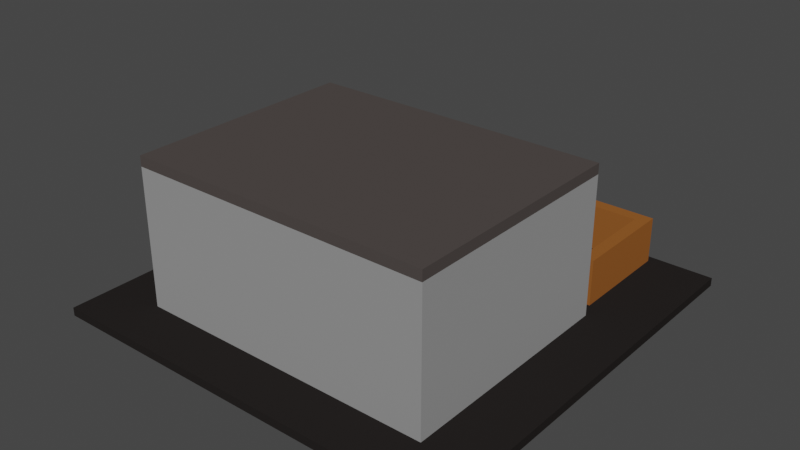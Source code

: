 # Source: warehouse.blend  (saved by Blender 2.82.7; exported with 4.5.12 LTS)
import bpy
from mathutils import Matrix  # noqa: F401  (used for matrix-valued properties, if any)

bpy.ops.wm.read_factory_settings(use_empty=True)
scene = bpy.context.scene
scene.name = 'Scene'

# ---- collections
col_collection = bpy.data.collections.new('Collection'); scene.collection.children.link(col_collection)
col_warehouse = bpy.data.collections.new('Warehouse'); scene.collection.children.link(col_warehouse)
col_fences = bpy.data.collections.new('Fences'); scene.collection.children.link(col_fences)

# ---- materials (node trees are filled in below, after node groups)
mat_material_convenience_road = bpy.data.materials.new('Material_Convenience_Road')
mat_material_convenience_road.alpha_threshold = 0.0
mat_material_convenience_road.use_transparent_shadow = False
mat_material_convenience_road.diffuse_color = (0.02029, 0.01764, 0.01681, 1.0)
mat_material_convenience_road.roughness = 1.0
mat_material_convenience_road.specular_intensity = 0.0
mat_material_convenience_road.line_color = (0.0, 0.0, 0.0, 1.0)
mat_material_body_warehouse = bpy.data.materials.new('Material_Body_warehouse')
mat_material_body_warehouse.use_transparent_shadow = False
mat_material_body_warehouse.diffuse_color = (0.2957, 0.2957, 0.2957, 1.0)
mat_material_roof_warehouse = bpy.data.materials.new('Material_Roof_warehouse')
mat_material_roof_warehouse.use_transparent_shadow = False
mat_material_roof_warehouse.diffuse_color = (0.07658, 0.06512, 0.06155, 1.0)
mat_material_roof_warehouse.roughness = 1.0
mat_material_roof_warehouse.specular_intensity = 0.0
mat_material_fence_warehouse = bpy.data.materials.new('Material_Fence_warehouse')
mat_material_fence_warehouse.use_transparent_shadow = False
mat_material_fence_warehouse.diffuse_color = (0.2957, 0.104, 0.02501, 1.0)
mat_material_fence_warehouse.roughness = 0.9
mat_material_fence_warehouse.specular_intensity = 0.0
mat_material_fence_warehouse_001 = bpy.data.materials.new('Material_Fence_warehouse.001')
mat_material_fence_warehouse_001.use_transparent_shadow = False
mat_material_fence_warehouse_001.diffuse_color = (0.2957, 0.104, 0.02501, 1.0)
mat_material_fence_warehouse_001.roughness = 0.9
mat_material_fence_warehouse_001.specular_intensity = 0.0
mat_material_fence_warehouse_002 = bpy.data.materials.new('Material_Fence_warehouse.002')
mat_material_fence_warehouse_002.use_transparent_shadow = False
mat_material_fence_warehouse_002.diffuse_color = (0.2957, 0.104, 0.02501, 1.0)
mat_material_fence_warehouse_002.roughness = 0.9
mat_material_fence_warehouse_002.specular_intensity = 0.0

# ---- material node trees

# ---- world
world_world = bpy.data.worlds.new('World'); scene.world = world_world
world_world.color = (0.05088, 0.05088, 0.05088)
world_world.use_sun_shadow = False
world_world.sun_shadow_jitter_overblur = 0.0

# ---- meshes
me_cube = bpy.data.meshes.new('Cube')
me_cube.from_pydata([(1.0, 1.0, 1.0), (1.0, 1.0, -1.0), (1.0, -1.0, 1.0), (1.0, -1.0, -1.0), (-1.0, 1.0, 1.0), (-1.0, 1.0, -1.0), (-1.0, -1.0, 1.0), (-1.0, -1.0, -1.0)], [], [(0, 4, 6, 2), (3, 2, 6, 7), (7, 6, 4, 5), (5, 1, 3, 7), (1, 0, 2, 3), (5, 4, 0, 1)])
_uv = me_cube.uv_layers.new(name='UVMap')
_uv.uv.foreach_set('vector', [0.625, 0.5, 0.875, 0.5, 0.875, 0.75, 0.625, 0.75, 0.375, 0.75, 0.625, 0.75, 0.625, 1.0, 0.375, 1.0, 0.375, 0.0, 0.625, 0.0, 0.625, 0.25, 0.375, 0.25, 0.125, 0.5, 0.375, 0.5, 0.375, 0.75, 0.125, 0.75, 0.375, 0.5, 0.625, 0.5, 0.625, 0.75, 0.375, 0.75, 0.375, 0.25, 0.625, 0.25, 0.625, 0.5, 0.375, 0.5])
me_cube.materials.append(mat_material_convenience_road)
me_cube.use_remesh_preserve_volume = False
me_cube.use_remesh_preserve_attributes = False
me_cube.use_mirror_vertex_groups = False
me_cube.update()
me_cube_025 = bpy.data.meshes.new('Cube.025')
me_cube_025.from_pydata([(-1.0, -1.0, -1.0), (-1.0, -1.0, 1.0), (-1.0, 1.0, -1.0), (-1.0, 1.0, 1.0), (1.0, -1.0, -1.0), (1.0, -1.0, 1.0), (1.0, 1.0, -1.0), (1.0, 1.0, 1.0)], [], [(0, 1, 3, 2), (2, 3, 7, 6), (6, 7, 5, 4), (4, 5, 1, 0), (2, 6, 4, 0), (7, 3, 1, 5)])
_uv = me_cube_025.uv_layers.new(name='UVMap')
_uv.uv.foreach_set('vector', [0.375, 0.0, 0.625, 0.0, 0.625, 0.25, 0.375, 0.25, 0.375, 0.25, 0.625, 0.25, 0.625, 0.5, 0.375, 0.5, 0.375, 0.5, 0.625, 0.5, 0.625, 0.75, 0.375, 0.75, 0.375, 0.75, 0.625, 0.75, 0.625, 1.0, 0.375, 1.0, 0.125, 0.5, 0.375, 0.5, 0.375, 0.75, 0.125, 0.75, 0.625, 0.5, 0.875, 0.5, 0.875, 0.75, 0.625, 0.75])
me_cube_025.materials.append(mat_material_body_warehouse)
me_cube_025.use_remesh_fix_poles = True
me_cube_025.use_remesh_preserve_attributes = False
me_cube_025.use_mirror_vertex_groups = False
me_cube_025.update()
me_cube_002 = bpy.data.meshes.new('Cube.002')
me_cube_002.from_pydata([(1.0, 1.0, 1.5), (-1.0, 1.0, 1.5), (-1.0, -1.0, 1.5), (1.0, -1.0, 1.5), (1.0, 1.0, 1.65), (-1.0, 1.0, 1.65), (-1.0, -1.0, 1.65), (1.0, -1.0, 1.65)], [], [(1, 0, 3, 2), (5, 4, 7, 6), (2, 6, 5, 1), (3, 7, 6, 2), (0, 4, 7, 3), (1, 5, 4, 0)])
_uv = me_cube_002.uv_layers.new(name='UVMap')
_uv.uv.foreach_set('vector', [0.0, 0.0, 0.0, 0.0, 0.0, 0.0, 0.0, 0.0, 0.0, 0.0, 0.0, 0.0, 0.0, 0.0, 0.0, 0.0, 0.0, 0.0, 0.0, 0.0, 0.0, 0.0, 0.0, 0.0, 0.0, 0.0, 0.0, 0.0, 0.0, 0.0, 0.0, 0.0, 0.0, 0.0, 0.0, 0.0, 0.0, 0.0, 0.0, 0.0, 0.0, 0.0, 0.0, 0.0, 0.0, 0.0, 0.0, 0.0])
me_cube_002.materials.append(mat_material_roof_warehouse)
me_cube_002.use_remesh_fix_poles = True
me_cube_002.use_remesh_preserve_attributes = False
me_cube_002.use_mirror_vertex_groups = False
me_cube_002.update()
me_cube_003 = bpy.data.meshes.new('Cube.003')
me_cube_003.from_pydata([(-1.0, -1.0, -1.0), (-1.0, -1.0, 1.0), (-1.0, 1.0, -1.0), (-1.0, 1.0, 1.0), (1.0, -1.0, -1.0), (1.0, -1.0, 1.0), (1.0, 1.0, -1.0), (1.0, 1.0, 1.0)], [], [(0, 1, 3, 2), (2, 3, 7, 6), (6, 7, 5, 4), (4, 5, 1, 0), (2, 6, 4, 0), (7, 3, 1, 5)])
_uv = me_cube_003.uv_layers.new(name='UVMap')
_uv.uv.foreach_set('vector', [0.375, 0.0, 0.625, 0.0, 0.625, 0.25, 0.375, 0.25, 0.375, 0.25, 0.625, 0.25, 0.625, 0.5, 0.375, 0.5, 0.375, 0.5, 0.625, 0.5, 0.625, 0.75, 0.375, 0.75, 0.375, 0.75, 0.625, 0.75, 0.625, 1.0, 0.375, 1.0, 0.125, 0.5, 0.375, 0.5, 0.375, 0.75, 0.125, 0.75, 0.625, 0.5, 0.875, 0.5, 0.875, 0.75, 0.625, 0.75])
me_cube_003.materials.append(mat_material_fence_warehouse)
me_cube_003.use_remesh_fix_poles = True
me_cube_003.use_remesh_preserve_attributes = False
me_cube_003.use_mirror_vertex_groups = False
me_cube_003.update()
me_cube_004 = bpy.data.meshes.new('Cube.004')
me_cube_004.from_pydata([(-1.0, -1.0, -1.0), (-1.0, -1.0, 1.0), (-1.0, 1.0, -1.0), (-1.0, 1.0, 1.0), (1.0, -1.0, -1.0), (1.0, -1.0, 1.0), (1.0, 1.0, -1.0), (1.0, 1.0, 1.0)], [], [(0, 1, 3, 2), (2, 3, 7, 6), (6, 7, 5, 4), (4, 5, 1, 0), (2, 6, 4, 0), (7, 3, 1, 5)])
_uv = me_cube_004.uv_layers.new(name='UVMap')
_uv.uv.foreach_set('vector', [0.375, 0.0, 0.625, 0.0, 0.625, 0.25, 0.375, 0.25, 0.375, 0.25, 0.625, 0.25, 0.625, 0.5, 0.375, 0.5, 0.375, 0.5, 0.625, 0.5, 0.625, 0.75, 0.375, 0.75, 0.375, 0.75, 0.625, 0.75, 0.625, 1.0, 0.375, 1.0, 0.125, 0.5, 0.375, 0.5, 0.375, 0.75, 0.125, 0.75, 0.625, 0.5, 0.875, 0.5, 0.875, 0.75, 0.625, 0.75])
me_cube_004.materials.append(mat_material_fence_warehouse_001)
me_cube_004.use_remesh_fix_poles = True
me_cube_004.use_remesh_preserve_attributes = False
me_cube_004.use_mirror_vertex_groups = False
me_cube_004.update()
me_cube_005 = bpy.data.meshes.new('Cube.005')
me_cube_005.from_pydata([(-1.0, -1.0, -1.0), (-1.0, -1.0, 1.0), (-1.0, 1.0, -1.0), (-1.0, 1.0, 1.0), (1.0, -1.0, -1.0), (1.0, -1.0, 1.0), (1.0, 1.0, -1.0), (1.0, 1.0, 1.0)], [], [(0, 1, 3, 2), (2, 3, 7, 6), (6, 7, 5, 4), (4, 5, 1, 0), (2, 6, 4, 0), (7, 3, 1, 5)])
_uv = me_cube_005.uv_layers.new(name='UVMap')
_uv.uv.foreach_set('vector', [0.375, 0.0, 0.625, 0.0, 0.625, 0.25, 0.375, 0.25, 0.375, 0.25, 0.625, 0.25, 0.625, 0.5, 0.375, 0.5, 0.375, 0.5, 0.625, 0.5, 0.625, 0.75, 0.375, 0.75, 0.375, 0.75, 0.625, 0.75, 0.625, 1.0, 0.375, 1.0, 0.125, 0.5, 0.375, 0.5, 0.375, 0.75, 0.125, 0.75, 0.625, 0.5, 0.875, 0.5, 0.875, 0.75, 0.625, 0.75])
me_cube_005.materials.append(mat_material_fence_warehouse_002)
me_cube_005.use_remesh_fix_poles = True
me_cube_005.use_remesh_preserve_attributes = False
me_cube_005.use_mirror_vertex_groups = False
me_cube_005.update()

# ---- objects
ob_platform = bpy.data.objects.new('Platform', me_cube)
ob_body = bpy.data.objects.new('Body', me_cube_025)
ob_roof = bpy.data.objects.new('Roof', me_cube_002)
ob_fence1 = bpy.data.objects.new('Fence1', me_cube_003)
ob_fence2 = bpy.data.objects.new('Fence2', me_cube_004)
ob_fence3 = bpy.data.objects.new('Fence3', me_cube_005)

# ---- transforms, parenting, visibility, modifiers, constraints
ob_platform.location = (0.5, 0.5, 0.01)
ob_platform.rotation_euler = (0.0, -0.0, -1.571)
ob_platform.scale = (0.5, 0.5, 0.01)
ob_platform.lock_rotations_4d = False
ob_platform.empty_display_type = 'ARROWS'
ob_platform.lineart.crease_threshold = 0.0
ob_body.location = (0.5, 0.4, 0.185)
ob_body.rotation_euler = (0.0, -0.0, -1.571)
ob_body.scale = (0.28, 0.365, 0.165)
ob_body.lineart.crease_threshold = 0.0
ob_roof.parent = ob_body
ob_roof.matrix_parent_inverse = Matrix(((-2.082e-06, -4.0, 0.0, 1.6), (3.03, -1.577e-06, -0.0, -1.576), (0.0, -0.0, 6.452, -1.129), (-0.0, 0.0, -0.0, 1.0)))
ob_roof.location = (0.52, 0.4, 0.0975)
ob_roof.rotation_euler = (0.0, -0.0, -1.571)
ob_roof.scale = (0.25, 0.33, 0.155)
ob_roof.lineart.crease_threshold = 0.0
ob_fence1.location = (0.835, 0.85, 0.075)
ob_fence1.rotation_euler = (0.0, -0.0, -1.571)
ob_fence1.scale = (0.13, 0.015, 0.055)
ob_fence1.lineart.crease_threshold = 0.0
ob_fence2.location = (0.5, 0.965, 0.075)
ob_fence2.rotation_euler = (0.0, 0.0, -4.768e-07)
ob_fence2.scale = (0.32, 0.015, 0.055)
ob_fence2.lineart.crease_threshold = 0.0
ob_fence3.location = (0.1651, 0.85, 0.075)
ob_fence3.rotation_euler = (0.0, -0.0, -1.571)
ob_fence3.scale = (0.13, 0.015, 0.055)
ob_fence3.lineart.crease_threshold = 0.0

# ---- collection membership
col_collection.objects.link(ob_platform)
col_warehouse.objects.link(ob_body)
col_warehouse.objects.link(ob_roof)
col_fences.objects.link(ob_fence1)
col_fences.objects.link(ob_fence2)
col_fences.objects.link(ob_fence3)

# ---- scene / render settings (as saved in the file)
scene.frame_start = 1; scene.frame_end = 250; scene.frame_set(0)
scene.render.engine = 'BLENDER_EEVEE_NEXT'
scene.cycles.use_denoising = False
scene.cycles.samples = 128
scene.cycles.sampling_pattern = 'TABULATED_SOBOL'
scene.cycles.use_adaptive_sampling = False
scene.cycles.use_light_tree = False
scene.view_settings.view_transform = 'Filmic'
bpy.context.view_layer.update()

# ---- added for rendering (the .blend has no active camera and no usable light): camera, sun
cam_auto = bpy.data.cameras.new('AutoCamera')
cam_auto.lens = 50.0
cam_auto.sensor_width = 36.0
cam_auto.clip_end = 1000.0
ob_auto_camera = bpy.data.objects.new('AutoCamera', cam_auto)
scene.collection.objects.link(ob_auto_camera)
ob_auto_camera.location = (1.85363, -1.12435, 1.27028)
ob_auto_camera.rotation_euler = (1.09748, -7.21219e-08, 0.694738)
scene.camera = ob_auto_camera
light_auto_sun = bpy.data.lights.new('AutoSun', 'SUN')
light_auto_sun.energy = 3.0
light_auto_sun.angle = 0.0523599
ob_auto_sun = bpy.data.objects.new('AutoSun', light_auto_sun)
scene.collection.objects.link(ob_auto_sun)
ob_auto_sun.rotation_euler = (0.872665, 0.174533, 0.523599)
bpy.context.view_layer.update()
